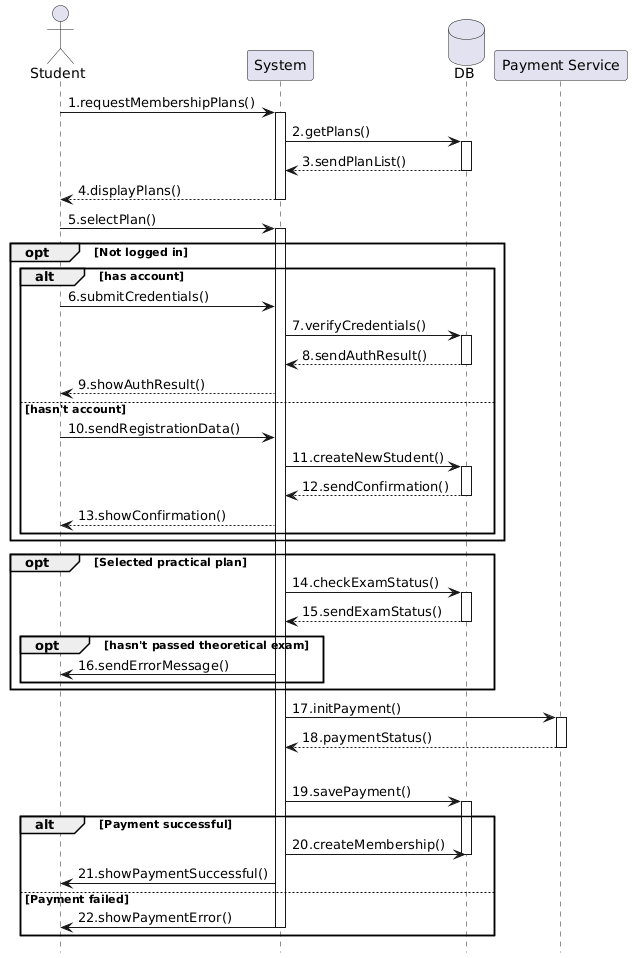

The diagram above was rendered by PlantUML. Its source (embedded in the PNG):
@startuml
hide footbox

actor Student
participant System
database DB
participant "Payment Service" as PS

Student -> System: 1.requestMembershipPlans()
activate System

System -> DB: 2.getPlans()
activate DB
System <-- DB: 3.sendPlanList()
deactivate DB

Student <-- System: 4.displayPlans()
deactivate System

Student -> System: 5.selectPlan()
activate System 

opt Not logged in
  
  alt has account
    
    Student -> System: 6.submitCredentials()

    System -> DB: 7.verifyCredentials()
    activate DB
    System <-- DB: 8.sendAuthResult()
    deactivate DB

    Student <-- System: 9.showAuthResult()

  else hasn't account

    Student -> System: 10.sendRegistrationData()

    System -> DB: 11.createNewStudent()
    activate DB
    System <-- DB: 12.sendConfirmation()
    deactivate DB

    Student <-- System: 13.showConfirmation()

  end

end 

opt Selected practical plan

  System -> DB: 14.checkExamStatus()
  activate DB
  System <-- DB: 15.sendExamStatus()
  deactivate DB

    opt hasn't passed theoretical exam

      Student <- System: 16.sendErrorMessage()

    end

end

System -> PS: 17.initPayment()
activate PS
System <-- PS: 18.paymentStatus()
deactivate PS
|||
System -> DB: 19.savePayment()
activate DB 

alt Payment successful

  System -> DB: 20.createMembership()
  deactivate DB

  System -> Student: 21.showPaymentSuccessful()

else Payment failed

  System -> Student: 22.showPaymentError()
  deactivate System

end
@enduml